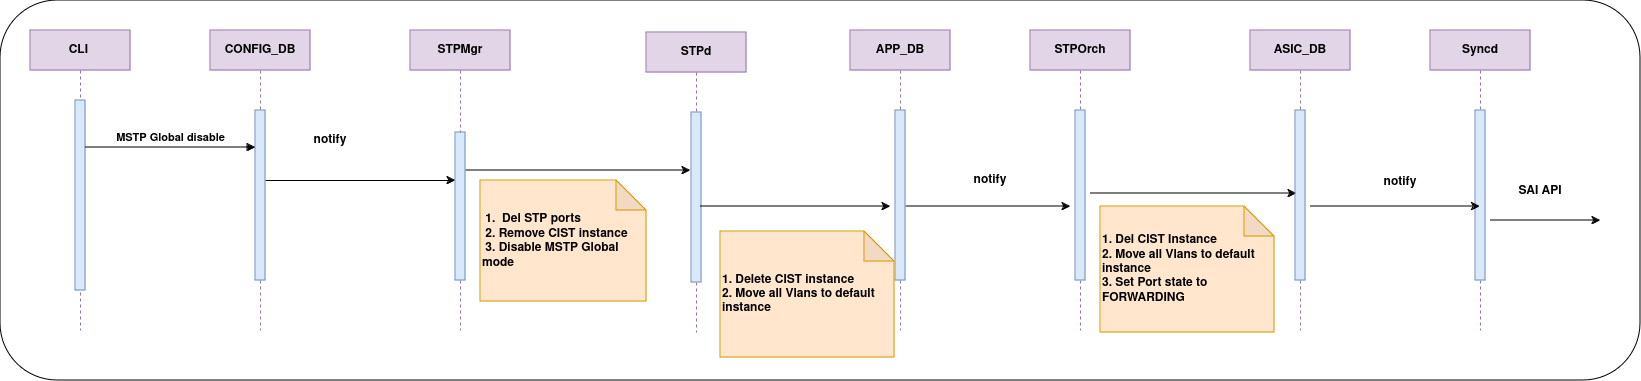

The diagram above was exported from draw.io. Its source (the exported page's mxGraphModel, read from the mxfile embedded in the PNG):
<mxGraphModel dx="2004" dy="795" grid="1" gridSize="10" guides="1" tooltips="1" connect="1" arrows="1" fold="1" page="0" pageScale="1" pageWidth="850" pageHeight="1100" math="0" shadow="0">
  <root>
    <mxCell id="0" />
    <mxCell id="1" parent="0" />
    <mxCell id="Ifzcoqyc4Tzj1s5JvF-8-1" value="" style="rounded=1;whiteSpace=wrap;html=1;" parent="1" vertex="1">
      <mxGeometry x="-110" y="10" width="1640" height="380" as="geometry" />
    </mxCell>
    <mxCell id="aM9ryv3xv72pqoxQDRHE-1" value="CLI&amp;nbsp;" style="shape=umlLifeline;perimeter=lifelinePerimeter;whiteSpace=wrap;html=1;container=0;dropTarget=0;collapsible=0;recursiveResize=0;outlineConnect=0;portConstraint=eastwest;newEdgeStyle={&quot;edgeStyle&quot;:&quot;elbowEdgeStyle&quot;,&quot;elbow&quot;:&quot;vertical&quot;,&quot;curved&quot;:0,&quot;rounded&quot;:0};fillColor=#e1d5e7;strokeColor=#9673a6;fontStyle=1" parent="1" vertex="1">
      <mxGeometry x="-80" y="40" width="100" height="300" as="geometry" />
    </mxCell>
    <mxCell id="aM9ryv3xv72pqoxQDRHE-2" value="" style="html=1;points=[];perimeter=orthogonalPerimeter;outlineConnect=0;targetShapes=umlLifeline;portConstraint=eastwest;newEdgeStyle={&quot;edgeStyle&quot;:&quot;elbowEdgeStyle&quot;,&quot;elbow&quot;:&quot;vertical&quot;,&quot;curved&quot;:0,&quot;rounded&quot;:0};fillColor=#dae8fc;strokeColor=#6c8ebf;fontStyle=1" parent="aM9ryv3xv72pqoxQDRHE-1" vertex="1">
      <mxGeometry x="45" y="70" width="10" height="190" as="geometry" />
    </mxCell>
    <mxCell id="v-JBTMWoUNpmtQOUg9rP-12" style="edgeStyle=elbowEdgeStyle;rounded=0;orthogonalLoop=1;jettySize=auto;html=1;elbow=vertical;curved=0;fontStyle=1" parent="1" source="aM9ryv3xv72pqoxQDRHE-5" target="v-JBTMWoUNpmtQOUg9rP-3" edge="1">
      <mxGeometry relative="1" as="geometry">
        <Array as="points">
          <mxPoint x="353" y="166" />
        </Array>
      </mxGeometry>
    </mxCell>
    <mxCell id="aM9ryv3xv72pqoxQDRHE-5" value="CONFIG_DB" style="shape=umlLifeline;perimeter=lifelinePerimeter;whiteSpace=wrap;html=1;container=0;dropTarget=0;collapsible=0;recursiveResize=0;outlineConnect=0;portConstraint=eastwest;newEdgeStyle={&quot;edgeStyle&quot;:&quot;elbowEdgeStyle&quot;,&quot;elbow&quot;:&quot;vertical&quot;,&quot;curved&quot;:0,&quot;rounded&quot;:0};fillColor=#e1d5e7;strokeColor=#9673a6;fontStyle=1" parent="1" vertex="1">
      <mxGeometry x="100" y="40" width="100" height="300" as="geometry" />
    </mxCell>
    <mxCell id="aM9ryv3xv72pqoxQDRHE-6" value="" style="html=1;points=[];perimeter=orthogonalPerimeter;outlineConnect=0;targetShapes=umlLifeline;portConstraint=eastwest;newEdgeStyle={&quot;edgeStyle&quot;:&quot;elbowEdgeStyle&quot;,&quot;elbow&quot;:&quot;vertical&quot;,&quot;curved&quot;:0,&quot;rounded&quot;:0};fillColor=#dae8fc;strokeColor=#6c8ebf;fontStyle=1" parent="aM9ryv3xv72pqoxQDRHE-5" vertex="1">
      <mxGeometry x="45" y="80" width="10" height="170" as="geometry" />
    </mxCell>
    <mxCell id="aM9ryv3xv72pqoxQDRHE-7" value="MSTP Global disable" style="html=1;verticalAlign=bottom;endArrow=block;edgeStyle=elbowEdgeStyle;elbow=vertical;curved=0;rounded=0;fontStyle=1" parent="1" source="aM9ryv3xv72pqoxQDRHE-2" target="aM9ryv3xv72pqoxQDRHE-6" edge="1">
      <mxGeometry x="0.0041" relative="1" as="geometry">
        <mxPoint x="195" y="130" as="sourcePoint" />
        <Array as="points">
          <mxPoint x="142" y="157" />
          <mxPoint x="180" y="120" />
        </Array>
        <mxPoint as="offset" />
      </mxGeometry>
    </mxCell>
    <mxCell id="v-JBTMWoUNpmtQOUg9rP-17" style="edgeStyle=elbowEdgeStyle;rounded=0;orthogonalLoop=1;jettySize=auto;html=1;elbow=vertical;curved=0;fontStyle=1" parent="1" source="v-JBTMWoUNpmtQOUg9rP-2" edge="1">
      <mxGeometry relative="1" as="geometry">
        <mxPoint x="580" y="180" as="targetPoint" />
      </mxGeometry>
    </mxCell>
    <mxCell id="v-JBTMWoUNpmtQOUg9rP-2" value="STPMgr" style="shape=umlLifeline;perimeter=lifelinePerimeter;whiteSpace=wrap;html=1;container=0;dropTarget=0;collapsible=0;recursiveResize=0;outlineConnect=0;portConstraint=eastwest;newEdgeStyle={&quot;edgeStyle&quot;:&quot;elbowEdgeStyle&quot;,&quot;elbow&quot;:&quot;vertical&quot;,&quot;curved&quot;:0,&quot;rounded&quot;:0};fillColor=#e1d5e7;strokeColor=#9673a6;fontStyle=1" parent="1" vertex="1">
      <mxGeometry x="300" y="40" width="100" height="300" as="geometry" />
    </mxCell>
    <mxCell id="v-JBTMWoUNpmtQOUg9rP-3" value="" style="html=1;points=[];perimeter=orthogonalPerimeter;outlineConnect=0;targetShapes=umlLifeline;portConstraint=eastwest;newEdgeStyle={&quot;edgeStyle&quot;:&quot;elbowEdgeStyle&quot;,&quot;elbow&quot;:&quot;vertical&quot;,&quot;curved&quot;:0,&quot;rounded&quot;:0};fillColor=#dae8fc;strokeColor=#6c8ebf;fontStyle=1" parent="v-JBTMWoUNpmtQOUg9rP-2" vertex="1">
      <mxGeometry x="45" y="102" width="10" height="148" as="geometry" />
    </mxCell>
    <mxCell id="v-JBTMWoUNpmtQOUg9rP-4" value="STPd" style="shape=umlLifeline;perimeter=lifelinePerimeter;whiteSpace=wrap;html=1;container=0;dropTarget=0;collapsible=0;recursiveResize=0;outlineConnect=0;portConstraint=eastwest;newEdgeStyle={&quot;edgeStyle&quot;:&quot;elbowEdgeStyle&quot;,&quot;elbow&quot;:&quot;vertical&quot;,&quot;curved&quot;:0,&quot;rounded&quot;:0};fillColor=#e1d5e7;strokeColor=#9673a6;fontStyle=1" parent="1" vertex="1">
      <mxGeometry x="536" y="42" width="100" height="300" as="geometry" />
    </mxCell>
    <mxCell id="v-JBTMWoUNpmtQOUg9rP-5" value="" style="html=1;points=[];perimeter=orthogonalPerimeter;outlineConnect=0;targetShapes=umlLifeline;portConstraint=eastwest;newEdgeStyle={&quot;edgeStyle&quot;:&quot;elbowEdgeStyle&quot;,&quot;elbow&quot;:&quot;vertical&quot;,&quot;curved&quot;:0,&quot;rounded&quot;:0};fillColor=#dae8fc;strokeColor=#6c8ebf;fontStyle=1" parent="v-JBTMWoUNpmtQOUg9rP-4" vertex="1">
      <mxGeometry x="45" y="80" width="10" height="170" as="geometry" />
    </mxCell>
    <mxCell id="v-JBTMWoUNpmtQOUg9rP-20" style="edgeStyle=elbowEdgeStyle;rounded=0;orthogonalLoop=1;jettySize=auto;html=1;elbow=vertical;curved=0;fontStyle=1" parent="1" edge="1">
      <mxGeometry relative="1" as="geometry">
        <mxPoint x="980" y="203" as="sourcePoint" />
        <mxPoint x="1186" y="203" as="targetPoint" />
      </mxGeometry>
    </mxCell>
    <mxCell id="v-JBTMWoUNpmtQOUg9rP-6" value="STPOrch" style="shape=umlLifeline;perimeter=lifelinePerimeter;whiteSpace=wrap;html=1;container=0;dropTarget=0;collapsible=0;recursiveResize=0;outlineConnect=0;portConstraint=eastwest;newEdgeStyle={&quot;edgeStyle&quot;:&quot;elbowEdgeStyle&quot;,&quot;elbow&quot;:&quot;vertical&quot;,&quot;curved&quot;:0,&quot;rounded&quot;:0};fillColor=#e1d5e7;strokeColor=#9673a6;fontStyle=1" parent="1" vertex="1">
      <mxGeometry x="920" y="40" width="100" height="300" as="geometry" />
    </mxCell>
    <mxCell id="v-JBTMWoUNpmtQOUg9rP-7" value="" style="html=1;points=[];perimeter=orthogonalPerimeter;outlineConnect=0;targetShapes=umlLifeline;portConstraint=eastwest;newEdgeStyle={&quot;edgeStyle&quot;:&quot;elbowEdgeStyle&quot;,&quot;elbow&quot;:&quot;vertical&quot;,&quot;curved&quot;:0,&quot;rounded&quot;:0};fillColor=#dae8fc;strokeColor=#6c8ebf;fontStyle=1" parent="v-JBTMWoUNpmtQOUg9rP-6" vertex="1">
      <mxGeometry x="45" y="80" width="10" height="170" as="geometry" />
    </mxCell>
    <mxCell id="v-JBTMWoUNpmtQOUg9rP-8" value="ASIC_DB" style="shape=umlLifeline;perimeter=lifelinePerimeter;whiteSpace=wrap;html=1;container=0;dropTarget=0;collapsible=0;recursiveResize=0;outlineConnect=0;portConstraint=eastwest;newEdgeStyle={&quot;edgeStyle&quot;:&quot;elbowEdgeStyle&quot;,&quot;elbow&quot;:&quot;vertical&quot;,&quot;curved&quot;:0,&quot;rounded&quot;:0};fillColor=#e1d5e7;strokeColor=#9673a6;fontStyle=1" parent="1" vertex="1">
      <mxGeometry x="1140" y="40" width="100" height="300" as="geometry" />
    </mxCell>
    <mxCell id="v-JBTMWoUNpmtQOUg9rP-9" value="" style="html=1;points=[];perimeter=orthogonalPerimeter;outlineConnect=0;targetShapes=umlLifeline;portConstraint=eastwest;newEdgeStyle={&quot;edgeStyle&quot;:&quot;elbowEdgeStyle&quot;,&quot;elbow&quot;:&quot;vertical&quot;,&quot;curved&quot;:0,&quot;rounded&quot;:0};fillColor=#dae8fc;strokeColor=#6c8ebf;fontStyle=1" parent="v-JBTMWoUNpmtQOUg9rP-8" vertex="1">
      <mxGeometry x="45" y="80" width="10" height="170" as="geometry" />
    </mxCell>
    <mxCell id="v-JBTMWoUNpmtQOUg9rP-14" value="notify" style="text;html=1;align=center;verticalAlign=middle;whiteSpace=wrap;rounded=0;fontStyle=1" parent="1" vertex="1">
      <mxGeometry x="190" y="135" width="60" height="30" as="geometry" />
    </mxCell>
    <mxCell id="v-JBTMWoUNpmtQOUg9rP-19" value="notify" style="text;html=1;align=center;verticalAlign=middle;whiteSpace=wrap;rounded=0;fontStyle=1" parent="1" vertex="1">
      <mxGeometry x="850" y="175" width="60" height="30" as="geometry" />
    </mxCell>
    <mxCell id="v-JBTMWoUNpmtQOUg9rP-21" value="&lt;font face=&quot;Helvetica, VP Default&quot;&gt;1. Del CIST Instance&lt;/font&gt;&lt;div&gt;&lt;font face=&quot;Helvetica, VP Default&quot;&gt;2. Move&amp;nbsp;&lt;/font&gt;&lt;span style=&quot;font-family: Helvetica, &amp;quot;VP Default&amp;quot;;&quot;&gt;all Vlans to default instance&lt;/span&gt;&lt;font face=&quot;Helvetica, VP Default&quot;&gt;&lt;br&gt;&lt;/font&gt;&lt;div&gt;&lt;font face=&quot;Helvetica, VP Default&quot;&gt;3. Set Port state to FORWARDING&lt;/font&gt;&lt;/div&gt;&lt;/div&gt;" style="shape=note;whiteSpace=wrap;html=1;backgroundOutline=1;darkOpacity=0.05;align=left;fillColor=#ffe6cc;strokeColor=#d79b00;fontStyle=1" parent="1" vertex="1">
      <mxGeometry x="990" y="216" width="174" height="126" as="geometry" />
    </mxCell>
    <mxCell id="PFglIurnOsrUj2QB6FeS-1" value="&lt;span style=&quot;font-family: Helvetica, &amp;quot;VP Default&amp;quot;;&quot;&gt;&amp;nbsp;1.&lt;/span&gt;&lt;span style=&quot;background-color: initial; font-family: Helvetica, &amp;quot;VP Default&amp;quot;;&quot;&gt;&amp;nbsp; &lt;/span&gt;&lt;span style=&quot;background-color: initial; font-family: Helvetica, &amp;quot;VP Default&amp;quot;;&quot;&gt;Del STP ports&lt;/span&gt;&lt;div&gt;&lt;span style=&quot;background-color: initial; font-family: Helvetica, &amp;quot;VP Default&amp;quot;;&quot;&gt;&amp;nbsp;2. Remove CIST instance&lt;/span&gt;&lt;span style=&quot;background-color: initial; font-family: Helvetica, &amp;quot;VP Default&amp;quot;;&quot;&gt;&amp;nbsp;&lt;/span&gt;&lt;/div&gt;&lt;div&gt;&lt;div&gt;&lt;span style=&quot;background-color: initial; font-family: Helvetica, &amp;quot;VP Default&amp;quot;;&quot;&gt;&amp;nbsp;3.&amp;nbsp;&lt;/span&gt;&lt;span style=&quot;background-color: initial; font-family: Helvetica, &amp;quot;VP Default&amp;quot;;&quot;&gt;Disable MSTP Global mode&lt;/span&gt;&lt;/div&gt;&lt;/div&gt;" style="shape=note;whiteSpace=wrap;html=1;backgroundOutline=1;darkOpacity=0.05;align=left;fillColor=#ffe6cc;strokeColor=#d79b00;fontStyle=1" parent="1" vertex="1">
      <mxGeometry x="370" y="190" width="166" height="121" as="geometry" />
    </mxCell>
    <mxCell id="2DrQb6EiX2KOp0X4qVIw-13" style="edgeStyle=elbowEdgeStyle;rounded=0;orthogonalLoop=1;jettySize=auto;html=1;elbow=vertical;curved=0;fontStyle=1" parent="1" edge="1">
      <mxGeometry relative="1" as="geometry">
        <mxPoint x="780" y="216" as="targetPoint" />
        <mxPoint x="590" y="216" as="sourcePoint" />
      </mxGeometry>
    </mxCell>
    <mxCell id="2DrQb6EiX2KOp0X4qVIw-14" style="edgeStyle=elbowEdgeStyle;rounded=0;orthogonalLoop=1;jettySize=auto;html=1;elbow=vertical;curved=0;fontStyle=1" parent="1" edge="1">
      <mxGeometry relative="1" as="geometry">
        <mxPoint x="960" y="216" as="targetPoint" />
        <mxPoint x="795" y="216" as="sourcePoint" />
      </mxGeometry>
    </mxCell>
    <mxCell id="Pk2W16n0oBS-grm-Z_NB-1" value="APP_DB" style="shape=umlLifeline;perimeter=lifelinePerimeter;whiteSpace=wrap;html=1;container=0;dropTarget=0;collapsible=0;recursiveResize=0;outlineConnect=0;portConstraint=eastwest;newEdgeStyle={&quot;edgeStyle&quot;:&quot;elbowEdgeStyle&quot;,&quot;elbow&quot;:&quot;vertical&quot;,&quot;curved&quot;:0,&quot;rounded&quot;:0};fillColor=#e1d5e7;strokeColor=#9673a6;fontStyle=1" parent="1" vertex="1">
      <mxGeometry x="740" y="40" width="100" height="300" as="geometry" />
    </mxCell>
    <mxCell id="Pk2W16n0oBS-grm-Z_NB-2" value="" style="html=1;points=[];perimeter=orthogonalPerimeter;outlineConnect=0;targetShapes=umlLifeline;portConstraint=eastwest;newEdgeStyle={&quot;edgeStyle&quot;:&quot;elbowEdgeStyle&quot;,&quot;elbow&quot;:&quot;vertical&quot;,&quot;curved&quot;:0,&quot;rounded&quot;:0};fillColor=#dae8fc;strokeColor=#6c8ebf;fontStyle=1" parent="Pk2W16n0oBS-grm-Z_NB-1" vertex="1">
      <mxGeometry x="45" y="80" width="10" height="170" as="geometry" />
    </mxCell>
    <mxCell id="Pk2W16n0oBS-grm-Z_NB-3" value="Syncd" style="shape=umlLifeline;perimeter=lifelinePerimeter;whiteSpace=wrap;html=1;container=0;dropTarget=0;collapsible=0;recursiveResize=0;outlineConnect=0;portConstraint=eastwest;newEdgeStyle={&quot;edgeStyle&quot;:&quot;elbowEdgeStyle&quot;,&quot;elbow&quot;:&quot;vertical&quot;,&quot;curved&quot;:0,&quot;rounded&quot;:0};fillColor=#e1d5e7;strokeColor=#9673a6;fontStyle=1" parent="1" vertex="1">
      <mxGeometry x="1320" y="40" width="100" height="300" as="geometry" />
    </mxCell>
    <mxCell id="Pk2W16n0oBS-grm-Z_NB-4" value="" style="html=1;points=[];perimeter=orthogonalPerimeter;outlineConnect=0;targetShapes=umlLifeline;portConstraint=eastwest;newEdgeStyle={&quot;edgeStyle&quot;:&quot;elbowEdgeStyle&quot;,&quot;elbow&quot;:&quot;vertical&quot;,&quot;curved&quot;:0,&quot;rounded&quot;:0};fillColor=#dae8fc;strokeColor=#6c8ebf;fontStyle=1" parent="Pk2W16n0oBS-grm-Z_NB-3" vertex="1">
      <mxGeometry x="45" y="80" width="10" height="170" as="geometry" />
    </mxCell>
    <mxCell id="Pk2W16n0oBS-grm-Z_NB-5" value="&lt;font face=&quot;Helvetica, VP Default&quot;&gt;1. Delete CIST instance&lt;br&gt;2. Move all Vlans to default instance&lt;/font&gt;" style="shape=note;whiteSpace=wrap;html=1;backgroundOutline=1;darkOpacity=0.05;align=left;fillColor=#ffe6cc;strokeColor=#d79b00;fontStyle=1" parent="1" vertex="1">
      <mxGeometry x="610" y="241" width="174" height="126" as="geometry" />
    </mxCell>
    <mxCell id="Pk2W16n0oBS-grm-Z_NB-6" style="edgeStyle=elbowEdgeStyle;rounded=0;orthogonalLoop=1;jettySize=auto;html=1;elbow=vertical;curved=0;fontStyle=1" parent="1" target="Pk2W16n0oBS-grm-Z_NB-3" edge="1">
      <mxGeometry relative="1" as="geometry">
        <mxPoint x="1200" y="216" as="sourcePoint" />
        <mxPoint x="1406" y="216" as="targetPoint" />
      </mxGeometry>
    </mxCell>
    <mxCell id="Pk2W16n0oBS-grm-Z_NB-7" value="notify" style="text;html=1;align=center;verticalAlign=middle;whiteSpace=wrap;rounded=0;fontStyle=1" parent="1" vertex="1">
      <mxGeometry x="1260" y="177" width="60" height="30" as="geometry" />
    </mxCell>
    <mxCell id="Pk2W16n0oBS-grm-Z_NB-8" style="edgeStyle=elbowEdgeStyle;rounded=0;orthogonalLoop=1;jettySize=auto;html=1;elbow=vertical;curved=0;fontStyle=1" parent="1" edge="1">
      <mxGeometry relative="1" as="geometry">
        <mxPoint x="1380" y="230" as="sourcePoint" />
        <mxPoint x="1490" y="230" as="targetPoint" />
      </mxGeometry>
    </mxCell>
    <mxCell id="Pk2W16n0oBS-grm-Z_NB-9" value="SAI API" style="text;html=1;align=center;verticalAlign=middle;whiteSpace=wrap;rounded=0;fontStyle=1" parent="1" vertex="1">
      <mxGeometry x="1400" y="186" width="60" height="30" as="geometry" />
    </mxCell>
  </root>
</mxGraphModel>